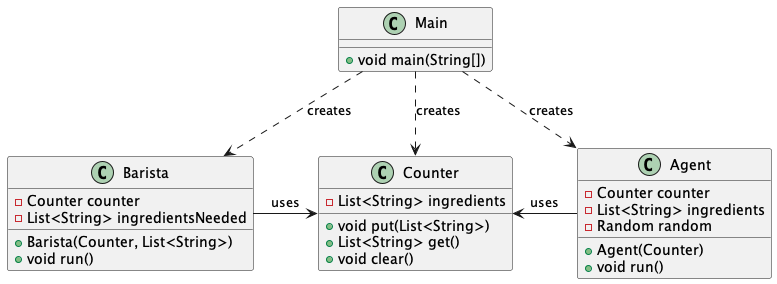

The diagram above was rendered by PlantUML. Its source (embedded in the PNG):
@startuml
class Main {
  +void main(String[])
}

class Counter {
  -List<String> ingredients
  +void put(List<String>)
  +List<String> get()
  +void clear()
}

class Barista {
  -Counter counter
  -List<String> ingredientsNeeded
  +Barista(Counter, List<String>)
  +void run()
}

class Agent {
  -Counter counter
  -List<String> ingredients
  -Random random
  +Agent(Counter)
  +void run()
}

Main .down.> Counter : creates
Main .right.> Agent : creates
Main .down.> Barista : creates
Barista -right-> Counter : uses
Agent -left-> Counter : uses
@enduml